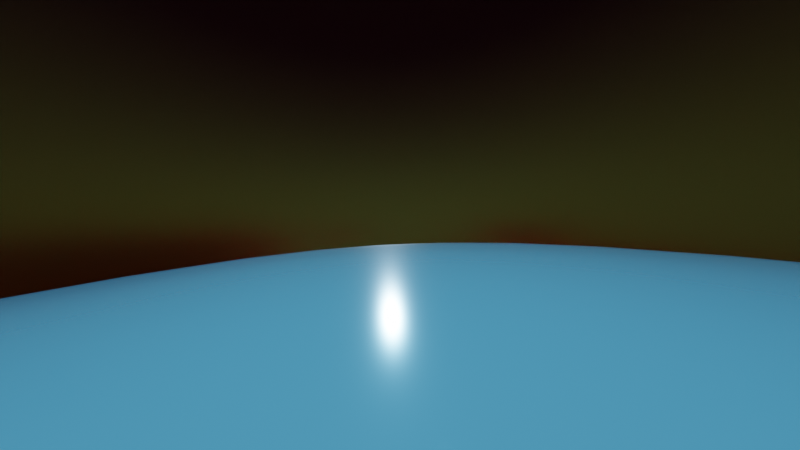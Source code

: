 # Source: Procedural_Planet.blend  (saved by Blender 4.3.34; exported with 4.5.12 LTS)
import bpy
from mathutils import Matrix  # noqa: F401  (used for matrix-valued properties, if any)

bpy.ops.wm.read_factory_settings(use_empty=True)
scene = bpy.context.scene
scene.name = 'Scene'

# ---- collections
col_collection = bpy.data.collections.new('Collection'); scene.collection.children.link(col_collection)

# ---- materials (node trees are filled in below, after node groups)
mat_water = bpy.data.materials.new('Water')
mat_water.alpha_threshold = 0.0
mat_water.use_transparent_shadow = False
mat_water.line_color = (0.0, 0.0, 0.0, 1.0)
mat_ground = bpy.data.materials.new('Ground')
mat_atmosphere = bpy.data.materials.new('Atmosphere')

# ---- node groups
ng_geometry_nodes = bpy.data.node_groups.new('Geometry Nodes', 'GeometryNodeTree')
_s = ng_geometry_nodes.interface.new_socket(name='Geometry', in_out='OUTPUT', socket_type='NodeSocketGeometry')
_s = ng_geometry_nodes.interface.new_socket(name='Geometry', in_out='INPUT', socket_type='NodeSocketGeometry')
_s = ng_geometry_nodes.interface.new_socket(name='W', in_out='INPUT', socket_type='NodeSocketFloat')
_s.min_value = -1000.0
_s.max_value = 1000.0
_s = ng_geometry_nodes.interface.new_socket(name='Switch', in_out='INPUT', socket_type='NodeSocketBool')
_s = ng_geometry_nodes.interface.new_socket(name='Switch', in_out='INPUT', socket_type='NodeSocketBool')
ng_geometry_nodes.is_modifier = True
_N = ng_geometry_nodes.nodes; _L = ng_geometry_nodes.links
n0 = _N.new('NodeGroupInput'); n0.name = 'Group Input'; n0.location = (-1521, -459)
n1 = _N.new('NodeGroupOutput'); n1.name = 'Group Output'; n1.location = (2441, 213)
n2 = _N.new('GeometryNodeMeshIcoSphere'); n2.name = 'Ico Sphere'; n2.location = (-94, 116)
n2.inputs[1].default_value = 7
n3 = _N.new('GeometryNodeSetPosition'); n3.name = 'Set Position'; n3.location = (2016, -16)
n4 = _N.new('ShaderNodeVectorMath'); n4.name = 'Vector Math'; n4.location = (235, -59)
n4.operation = 'SCALE'
n5 = _N.new('GeometryNodeInputNormal'); n5.name = 'Normal'; n5.location = (-224, -145)
n5.legacy_corner_normals = True
n6 = _N.new('ShaderNodeMath'); n6.name = 'Math'; n6.location = (1, -236)
n6.operation = 'MULTIPLY'
n6.inputs[1].default_value = 0.34
n7 = _N.new('ShaderNodeMath'); n7.name = 'Math.001'; n7.location = (-233, -242)
n7.operation = 'SUBTRACT'
n7.inputs[1].default_value = 0.55
n8 = _N.new('ShaderNodeTexNoise'); n8.name = 'Noise Texture'; n8.location = (-972, -389)
n8.noise_dimensions = '4D'
n8.inputs[2].default_value = 0.92
n8.inputs[3].default_value = 3.8
n9 = _N.new('ShaderNodeFloatCurve'); n9.name = 'Float Curve'; n9.location = (-618, -285)
_c = n9.mapping.curves[0]
while len(_c.points) > 2: _c.points.remove(_c.points[-1])
_c.points[0].location = (0.0, 0.0); _c.points[0].handle_type = 'AUTO'
_c.points[1].location = (0.12727, 0.08125); _c.points[1].handle_type = 'AUTO'
_p = _c.points.new(0.31818, 0.475); _p.handle_type = 'AUTO'
_p = _c.points.new(0.49091, 0.48125); _p.handle_type = 'AUTO'
_p = _c.points.new(0.6, 0.54375); _p.handle_type = 'AUTO'
_p = _c.points.new(1.0, 1.0); _p.handle_type = 'AUTO'
n9.mapping.update()
n10 = _N.new('GeometryNodeMeshIcoSphere'); n10.name = 'Ico Sphere.001'; n10.location = (-168, 383)
n10.inputs[0].default_value = 0.98
n10.inputs[1].default_value = 6
n11 = _N.new('GeometryNodeJoinGeometry'); n11.name = 'Join Geometry'; n11.location = (2149, 182)
n12 = _N.new('GeometryNodeSetMaterial'); n12.name = 'Set Material'; n12.location = (378, 352)
n12.inputs[2].default_value = mat_water
n13 = _N.new('GeometryNodeSetMaterial'); n13.name = 'Set Material.001'; n13.location = (457, 132)
n13.inputs[2].default_value = mat_ground
n14 = _N.new('GeometryNodeSetShadeSmooth'); n14.name = 'Set Shade Smooth'; n14.location = (78, 372)
n15 = _N.new('GeometryNodeSetShadeSmooth'); n15.name = 'Set Shade Smooth.001'; n15.location = (266, 140)
n16 = _N.new('GeometryNodeSetMaterial'); n16.name = 'Set Material.002'; n16.location = (390, 580)
n16.inputs[2].default_value = mat_atmosphere
n17 = _N.new('GeometryNodeMeshIcoSphere'); n17.name = 'Ico Sphere.002'; n17.location = (-182, 611)
n17.inputs[0].default_value = 1.05
n17.inputs[1].default_value = 6
n18 = _N.new('GeometryNodeSetShadeSmooth'); n18.name = 'Set Shade Smooth.002'; n18.location = (64, 600)
n19 = _N.new('ShaderNodeMix'); n19.name = 'Mix'; n19.location = (1664, -149)
n19.data_type = 'VECTOR'
n19.clamp_factor = False
n20 = _N.new('ShaderNodeVectorMath'); n20.name = 'Vector Math.001'; n20.location = (252, -518)
n20.operation = 'SCALE'
n21 = _N.new('GeometryNodeInputNormal'); n21.name = 'Normal.001'; n21.location = (-208, -604)
n21.legacy_corner_normals = True
n22 = _N.new('ShaderNodeMath'); n22.name = 'Math.002'; n22.location = (17, -694)
n22.operation = 'MULTIPLY'
n22.inputs[1].default_value = 0.34
n23 = _N.new('ShaderNodeMath'); n23.name = 'Math.003'; n23.location = (-217, -701)
n23.operation = 'SUBTRACT'
n23.inputs[1].default_value = 0.55
n24 = _N.new('ShaderNodeTexNoise'); n24.name = 'Noise Texture.001'; n24.location = (-955, -848)
n24.noise_dimensions = '4D'
n24.inputs[2].default_value = 0.92
n24.inputs[3].default_value = 3.8
n25 = _N.new('ShaderNodeFloatCurve'); n25.name = 'Float Curve.001'; n25.location = (-601, -744)
_c = n25.mapping.curves[0]
while len(_c.points) > 2: _c.points.remove(_c.points[-1])
_c.points[0].location = (0.0, 0.0); _c.points[0].handle_type = 'AUTO'
_c.points[1].location = (0.12727, 0.08125); _c.points[1].handle_type = 'AUTO'
_p = _c.points.new(0.31818, 0.475); _p.handle_type = 'AUTO'
_p = _c.points.new(0.43636, 0.04375); _p.handle_type = 'AUTO'
_p = _c.points.new(0.46818, 0.475); _p.handle_type = 'AUTO'
_p = _c.points.new(0.6, 0.54375); _p.handle_type = 'AUTO'
_p = _c.points.new(0.82727, 0.125); _p.handle_type = 'AUTO'
_p = _c.points.new(1.0, 1.0); _p.handle_type = 'AUTO'
n25.mapping.update()
n26 = _N.new('ShaderNodeTexNoise'); n26.name = 'Noise Texture.002'; n26.location = (446, -586)
n26.noise_dimensions = '4D'
n26.inputs[2].default_value = 0.67
n26.inputs[3].default_value = 10.0
n26.inputs[4].default_value = 0.775
n27 = _N.new('NodeReroute'); n27.name = 'Reroute'; n27.location = (-1370, -1433)
n27.width = 16
n27.socket_idname = 'NodeSocketFloat'
n28 = _N.new('NodeReroute'); n28.name = 'Reroute.001'; n28.location = (70, -1312)
n28.width = 16
n28.socket_idname = 'NodeSocketFloat'
n29 = _N.new('ShaderNodeValToRGB'); n29.name = 'Color Ramp'; n29.location = (726, -526)
while len(n29.color_ramp.elements) > 1: n29.color_ramp.elements.remove(n29.color_ramp.elements[-1])
n29.color_ramp.elements[0].position = 0.3818; n29.color_ramp.elements[0].color = (0.0, 0.0, 0.0, 1.0)
_e = n29.color_ramp.elements.new(0.5455); _e.color = (1.0, 1.0, 1.0, 1.0)
n30 = _N.new('GeometryNodeSubdivideMesh'); n30.name = 'Subdivide Mesh'; n30.location = (86, 88)
n30.mute = True
n30.inputs[1].default_value = 2
n31 = _N.new('GeometryNodeSwitch'); n31.name = 'Switch'; n31.location = (927, 569)
n32 = _N.new('GeometryNodeSwitch'); n32.name = 'Switch.001'; n32.location = (930, 364)
_L.new(n13.outputs[0], n3.inputs[0])
_L.new(n5.outputs[0], n4.inputs[0])
_L.new(n6.outputs[0], n4.inputs[3])
_L.new(n7.outputs[0], n6.inputs[0])
_L.new(n9.outputs[0], n7.inputs[0])
_L.new(n0.outputs[1], n8.inputs[1])
_L.new(n8.outputs[0], n9.inputs[1])
_L.new(n3.outputs[0], n11.inputs[0])
_L.new(n11.outputs[0], n1.inputs[0])
_L.new(n14.outputs[0], n12.inputs[0])
_L.new(n15.outputs[0], n13.inputs[0])
_L.new(n10.outputs[0], n14.inputs[0])
_L.new(n30.outputs[0], n15.inputs[0])
_L.new(n17.outputs[0], n18.inputs[0])
_L.new(n18.outputs[0], n16.inputs[0])
_L.new(n21.outputs[0], n20.inputs[0])
_L.new(n22.outputs[0], n20.inputs[3])
_L.new(n23.outputs[0], n22.inputs[0])
_L.new(n25.outputs[0], n23.inputs[0])
_L.new(n24.outputs[0], n25.inputs[1])
_L.new(n19.outputs[1], n3.inputs[3])
_L.new(n20.outputs[0], n19.inputs[5])
_L.new(n4.outputs[0], n19.inputs[4])
_L.new(n0.outputs[1], n24.inputs[1])
_L.new(n28.outputs[0], n26.inputs[1])
_L.new(n0.outputs[1], n27.inputs[0])
_L.new(n27.outputs[0], n28.inputs[0])
_L.new(n26.outputs[0], n29.inputs[0])
_L.new(n29.outputs[0], n19.inputs[0])
_L.new(n2.outputs[0], n30.inputs[0])
_L.new(n31.outputs[0], n11.inputs[0])
_L.new(n32.outputs[0], n11.inputs[0])
_L.new(n16.outputs[0], n31.inputs[2])
_L.new(n0.outputs[2], n31.inputs[0])
_L.new(n12.outputs[0], n32.inputs[2])
_L.new(n0.outputs[3], n32.inputs[0])
n1.is_active_output = True

# ---- material node trees
mat_water.use_nodes = True; mat_water.node_tree.nodes.clear()
_N = mat_water.node_tree.nodes; _L = mat_water.node_tree.links
n0 = _N.new('ShaderNodeOutputMaterial'); n0.name = 'Material Output'; n0.location = (299, 351)
n1 = _N.new('ShaderNodeBsdfPrincipled'); n1.name = 'Principled BSDF'; n1.location = (10, 300)
n1.distribution = 'GGX'
n1.subsurface_method = 'RANDOM_WALK_SKIN'
n1.inputs[1].default_value = 0.3955
n1.inputs[2].default_value = 0.1045
n1.inputs[3].default_value = 1.45
n1.inputs[27].default_value = (0.0, 0.0, 0.0, 1.0)
n1.inputs[28].default_value = 1.0
n2 = _N.new('ShaderNodeMapping'); n2.name = 'Mapping'; n2.location = (-805, 131)
n3 = _N.new('ShaderNodeTexCoord'); n3.name = 'Texture Coordinate'; n3.location = (-1020, 220)
n4 = _N.new('ShaderNodeVectorMath'); n4.name = 'Vector Math'; n4.location = (-550, 137)
n4.operation = 'DISTANCE'
n5 = _N.new('ShaderNodeValToRGB'); n5.name = 'Color Ramp'; n5.location = (-312, 141)
while len(n5.color_ramp.elements) > 1: n5.color_ramp.elements.remove(n5.color_ramp.elements[-1])
n5.color_ramp.elements[0].position = 0.0; n5.color_ramp.elements[0].color = (0.0, 0.0, 0.0, 1.0)
_e = n5.color_ramp.elements.new(1.0); _e.color = (1.0, 1.0, 1.0, 1.0)
n6 = _N.new('ShaderNodeRGB'); n6.name = 'RGB'; n6.location = (-301, 505)
n6.outputs[0].default_value = (0.09811, 0.4376, 0.8003, 1.0)
n7 = _N.new('ShaderNodeRGB'); n7.name = 'RGB.001'; n7.location = (-309, 318)
n7.outputs[0].default_value = (0.09811, 0.4376, 0.8003, 1.0)
_L.new(n1.outputs[0], n0.inputs[0])
_L.new(n3.outputs[3], n2.inputs[0])
_L.new(n2.outputs[0], n4.inputs[0])
_L.new(n4.outputs[1], n5.inputs[0])
_L.new(n7.outputs[0], n1.inputs[0])
n0.is_active_output = True
mat_ground.use_nodes = True; mat_ground.node_tree.nodes.clear()
_N = mat_ground.node_tree.nodes; _L = mat_ground.node_tree.links
n0 = _N.new('ShaderNodeBsdfPrincipled'); n0.name = 'Principled BSDF'; n0.location = (1506, 142)
n0.inputs[2].default_value = 0.6727
n1 = _N.new('ShaderNodeOutputMaterial'); n1.name = 'Material Output'; n1.location = (1896, 220)
n2 = _N.new('ShaderNodeMapping'); n2.name = 'Mapping'; n2.location = (-971, 116)
n3 = _N.new('ShaderNodeTexCoord'); n3.name = 'Texture Coordinate'; n3.location = (-1796, -90)
n4 = _N.new('ShaderNodeVectorMath'); n4.name = 'Vector Math'; n4.location = (-755, 102)
n4.operation = 'DISTANCE'
n5 = _N.new('ShaderNodeValToRGB'); n5.name = 'Color Ramp'; n5.location = (720, 96)
n5.width = 384
n5.color_ramp.interpolation = 'CONSTANT'
while len(n5.color_ramp.elements) > 1: n5.color_ramp.elements.remove(n5.color_ramp.elements[-1])
n5.color_ramp.elements[0].position = 0.0; n5.color_ramp.elements[0].color = (0.08372, 0.08372, 0.08372, 1.0)
_e = n5.color_ramp.elements.new(0.666); _e.color = (0.1408, 0.1058, 0.0, 1.0)
_e = n5.color_ramp.elements.new(0.7998); _e.color = (0.003183, 0.1034, 0.009519, 1.0)
_e = n5.color_ramp.elements.new(0.8995); _e.color = (0.02105, 0.01088, 0.005839, 1.0)
_e = n5.color_ramp.elements.new(0.9215); _e.color = (0.08372, 0.08372, 0.08372, 1.0)
_e = n5.color_ramp.elements.new(0.9545); _e.color = (1.0, 1.0, 1.0, 1.0)
n6 = _N.new('ShaderNodeMapRange'); n6.name = 'Map Range'; n6.location = (-464, 152)
n6.inputs[1].default_value = 0.46
n6.inputs[2].default_value = 1.14
n7 = _N.new('ShaderNodeTexNoise'); n7.name = 'Noise Texture'; n7.location = (-1059, -319)
n7.inputs[2].default_value = 20.0
n7.inputs[3].default_value = 8.8
n7.inputs[4].default_value = 0.9083
n8 = _N.new('ShaderNodeMath'); n8.name = 'Math'; n8.location = (-219, 27)
n9 = _N.new('ShaderNodeMath'); n9.name = 'Math.001'; n9.location = (-755, -306)
n9.operation = 'SUBTRACT'
n10 = _N.new('ShaderNodeMath'); n10.name = 'Math.002'; n10.location = (-478, -257)
n10.operation = 'MULTIPLY'
n10.inputs[1].default_value = 0.1
n11 = _N.new('ShaderNodeSeparateXYZ'); n11.name = 'Separate XYZ'; n11.location = (-914, -720)
n12 = _N.new('ShaderNodeMath'); n12.name = 'Math.003'; n12.location = (-360, -541)
n12.operation = 'ABSOLUTE'
n13 = _N.new('ShaderNodeMath'); n13.name = 'Math.004'; n13.location = (180, -163)
n13.inputs[1].default_value = 0.0
n14 = _N.new('ShaderNodeMath'); n14.name = 'Math.005'; n14.location = (0, -325)
n14.operation = 'MULTIPLY'
n14.inputs[1].default_value = -0.44
n15 = _N.new('ShaderNodeMapRange'); n15.name = 'Map Range.001'; n15.location = (-180, -492)
n15.inputs[2].default_value = 3.01
n16 = _N.new('ShaderNodeMapRange'); n16.name = 'Map Range.002'; n16.location = (360, -147)
n16.inputs[1].default_value = 0.43
n16.inputs[2].default_value = 0.84
n17 = _N.new('ShaderNodeValToRGB'); n17.name = 'Color Ramp.001'; n17.location = (752, 359)
n17.width = 384
n17.color_ramp.interpolation = 'CONSTANT'
while len(n17.color_ramp.elements) > 1: n17.color_ramp.elements.remove(n17.color_ramp.elements[-1])
n17.color_ramp.elements[0].position = 0.0; n17.color_ramp.elements[0].color = (0.0285, 0.0, 0.08363, 1.0)
_e = n17.color_ramp.elements.new(0.6743); _e.color = (0.1408, 0.1058, 0.0, 1.0)
_e = n17.color_ramp.elements.new(0.8081); _e.color = (0.1034, 0.0, 0.001751, 1.0)
_e = n17.color_ramp.elements.new(0.8363); _e.color = (0.02104, 0.0, 0.01288, 1.0)
_e = n17.color_ramp.elements.new(0.894); _e.color = (0.0, 0.008571, 0.08366, 1.0)
_e = n17.color_ramp.elements.new(0.9545); _e.color = (1.0, 1.0, 1.0, 1.0)
_L.new(n3.outputs[3], n2.inputs[0])
_L.new(n2.outputs[0], n4.inputs[0])
_L.new(n4.outputs[1], n6.inputs[0])
_L.new(n3.outputs[3], n7.inputs[0])
_L.new(n7.outputs[0], n9.inputs[0])
_L.new(n6.outputs[0], n8.inputs[0])
_L.new(n10.outputs[0], n8.inputs[1])
_L.new(n9.outputs[0], n10.inputs[0])
_L.new(n3.outputs[3], n11.inputs[0])
_L.new(n11.outputs[2], n12.inputs[0])
_L.new(n8.outputs[0], n13.inputs[0])
_L.new(n15.outputs[0], n14.inputs[0])
_L.new(n12.outputs[0], n15.inputs[0])
_L.new(n0.outputs[0], n1.inputs[0])
_L.new(n13.outputs[0], n16.inputs[0])
_L.new(n16.outputs[0], n5.inputs[0])
_L.new(n16.outputs[0], n17.inputs[0])
_L.new(n17.outputs[0], n0.inputs[0])
n1.is_active_output = True
mat_atmosphere.use_nodes = True; mat_atmosphere.node_tree.nodes.clear()
_N = mat_atmosphere.node_tree.nodes; _L = mat_atmosphere.node_tree.links
n0 = _N.new('ShaderNodeBsdfPrincipled'); n0.name = 'Principled BSDF'; n0.location = (10, 300)
n0.inputs[2].default_value = 1.0
n1 = _N.new('ShaderNodeOutputMaterial'); n1.name = 'Material Output'; n1.location = (716, 493)
n2 = _N.new('ShaderNodeLayerWeight'); n2.name = 'Layer Weight'; n2.location = (-761, 385)
n3 = _N.new('ShaderNodeValToRGB'); n3.name = 'Color Ramp'; n3.location = (-377, 449)
while len(n3.color_ramp.elements) > 1: n3.color_ramp.elements.remove(n3.color_ramp.elements[-1])
n3.color_ramp.elements[0].position = 0.3773; n3.color_ramp.elements[0].color = (0.0, 0.1971, 0.3704, 1.0)
_e = n3.color_ramp.elements.new(1.0); _e.color = (1.0, 0.3503, 0.0, 1.0)
n4 = _N.new('ShaderNodeBsdfTransparent'); n4.name = 'Transparent BSDF'; n4.location = (278, 570)
n4.inputs[0].default_value = (1.0, 1.0, 1.0, 0.6926)
n5 = _N.new('ShaderNodeMixShader'); n5.name = 'Mix Shader'; n5.location = (525, 579)
n5.inputs[0].default_value = 0.4
n6 = _N.new('ShaderNodeValToRGB'); n6.name = 'Color Ramp.001'; n6.location = (-396, 207)
while len(n6.color_ramp.elements) > 1: n6.color_ramp.elements.remove(n6.color_ramp.elements[-1])
n6.color_ramp.elements[0].position = 0.3773; n6.color_ramp.elements[0].color = (0.3704, 0.003508, 0.0, 0.1686)
_e = n6.color_ramp.elements.new(1.0); _e.color = (1.0, 0.3503, 0.0, 1.0)
_L.new(n2.outputs[1], n3.inputs[0])
_L.new(n4.outputs[0], n5.inputs[1])
_L.new(n5.outputs[0], n1.inputs[0])
_L.new(n0.outputs[0], n5.inputs[2])
_L.new(n2.outputs[1], n6.inputs[0])
_L.new(n6.outputs[0], n0.inputs[0])
_L.new(n6.outputs[1], n0.inputs[4])
n1.is_active_output = True

# ---- world
world_world = bpy.data.worlds.new('World'); scene.world = world_world
world_world.use_nodes = True; world_world.node_tree.nodes.clear()
_N = world_world.node_tree.nodes; _L = world_world.node_tree.links
n0 = _N.new('ShaderNodeOutputWorld'); n0.name = 'World Output'; n0.location = (300, 300)
n1 = _N.new('ShaderNodeBackground'); n1.name = 'Background'; n1.location = (10, 300)
n1.inputs[0].default_value = (0.05088, 0.05088, 0.05088, 1.0)
n1.inputs[1].default_value = 0.0
_L.new(n1.outputs[0], n0.inputs[0])
n0.is_active_output = True
world_world.color = (0.05088, 0.05088, 0.05088)
world_world.use_sun_shadow = False
world_world.sun_shadow_jitter_overblur = 0.0

# ---- cameras
cam_camera = bpy.data.cameras.new('Camera')
cam_camera.clip_start = 1e-06
cam_camera.clip_end = 100.0
cam_camera.lens = 10.0
cam_camera.ortho_scale = 7.314

# ---- lights
light_sun = bpy.data.lights.new('Sun', 'SUN')

# ---- meshes
me_cube = bpy.data.meshes.new('Cube')
me_cube.from_pydata([(1.0, 1.0, 1.0), (1.0, 1.0, -1.0), (1.0, -1.0, 1.0), (1.0, -1.0, -1.0), (-1.0, 1.0, 1.0), (-1.0, 1.0, -1.0), (-1.0, -1.0, 1.0), (-1.0, -1.0, -1.0)], [], [(0, 4, 6, 2), (3, 2, 6, 7), (7, 6, 4, 5), (5, 1, 3, 7), (1, 0, 2, 3), (5, 4, 0, 1)])
_uv = me_cube.uv_layers.new(name='UVMap')
_uv.uv.foreach_set('vector', [0.625, 0.5, 0.875, 0.5, 0.875, 0.75, 0.625, 0.75, 0.375, 0.75, 0.625, 0.75, 0.625, 1.0, 0.375, 1.0, 0.375, 0.0, 0.625, 0.0, 0.625, 0.25, 0.375, 0.25, 0.125, 0.5, 0.375, 0.5, 0.375, 0.75, 0.125, 0.75, 0.375, 0.5, 0.625, 0.5, 0.625, 0.75, 0.375, 0.75, 0.375, 0.25, 0.625, 0.25, 0.625, 0.5, 0.375, 0.5])
me_cube.materials.append(mat_water)
me_cube.materials.append(mat_ground)
me_cube.materials.append(mat_atmosphere)
me_cube.use_remesh_preserve_volume = False
me_cube.use_remesh_preserve_attributes = False
me_cube.use_mirror_vertex_groups = False
me_cube.update()
me_plane = bpy.data.meshes.new('Plane')
me_plane.from_pydata([(-1.0, -1.0, 0.0), (1.0, -1.0, 0.0), (-1.0, 1.0, 0.0), (1.0, 1.0, 0.0)], [], [(0, 1, 3, 2)])
_uv = me_plane.uv_layers.new(name='UVMap')
_uv.uv.foreach_set('vector', [0.0, 0.0, 1.0, 0.0, 1.0, 1.0, 0.0, 1.0])
me_plane.update()

# ---- objects
ob_cube = bpy.data.objects.new('Cube', me_cube)
ob_camera = bpy.data.objects.new('Camera', cam_camera)
ob_sun = bpy.data.objects.new('Sun', light_sun)
ob_plane = bpy.data.objects.new('Plane', me_plane)

# ---- transforms, parenting, visibility, modifiers, constraints
ob_cube.location = (0.0, 0.0, 0.0)
ob_cube.lock_rotations_4d = False
ob_cube.empty_display_type = 'ARROWS'
ob_cube.lineart.crease_threshold = 0.0
_m = ob_cube.modifiers.new('GeometryNodes', 'NODES')
_m.node_group = ng_geometry_nodes
_gi = [s.identifier for s in ng_geometry_nodes.interface.items_tree if s.item_type == 'SOCKET' and s.in_out == 'INPUT']
_m[_gi[1]] = 23.0  # W
_m[_gi[2]] = True  # Switch
_m[_gi[3]] = True  # Switch
ob_camera.location = (0.4542, -0.827, -0.3038)
ob_camera.rotation_euler = (3.841, -1.177, -0.2097)
ob_camera.lock_rotations_4d = False
ob_camera.empty_display_type = 'ARROWS'
ob_camera.color = (0.0, 0.0, 0.0, 0.0)
ob_camera.display_type = 'WIRE'
ob_camera.lineart.crease_threshold = 0.0
ob_sun.location = (0.0, 0.0, 0.0)
ob_sun.rotation_euler = (1.487, -0.0, 5.672)
ob_plane.location = (-0.1671, -6.337, 2.98e-08)
ob_plane.scale = (0.2546, 0.2546, 0.2546)
_m = ob_plane.modifiers.new('GeometryNodes', 'NODES')
_m.node_group = ng_geometry_nodes
_gi = [s.identifier for s in ng_geometry_nodes.interface.items_tree if s.item_type == 'SOCKET' and s.in_out == 'INPUT']
_m[_gi[1]] = 6.08  # W

# ---- collection membership
col_collection.objects.link(ob_cube)
col_collection.objects.link(ob_camera)
col_collection.objects.link(ob_sun)
col_collection.objects.link(ob_plane)

# ---- scene / render settings (as saved in the file)
scene.camera = ob_camera
scene.frame_start = 1; scene.frame_end = 250; scene.frame_set(1)
scene.render.engine = 'CYCLES'
scene.view_settings.view_transform = 'Filmic'
bpy.context.view_layer.update()
